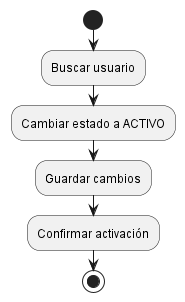

The diagram above was rendered by PlantUML. Its source (embedded in the PNG):
@startuml
start

:Buscar usuario;
:Cambiar estado a ACTIVO;
:Guardar cambios;
:Confirmar activación;

stop
@enduml